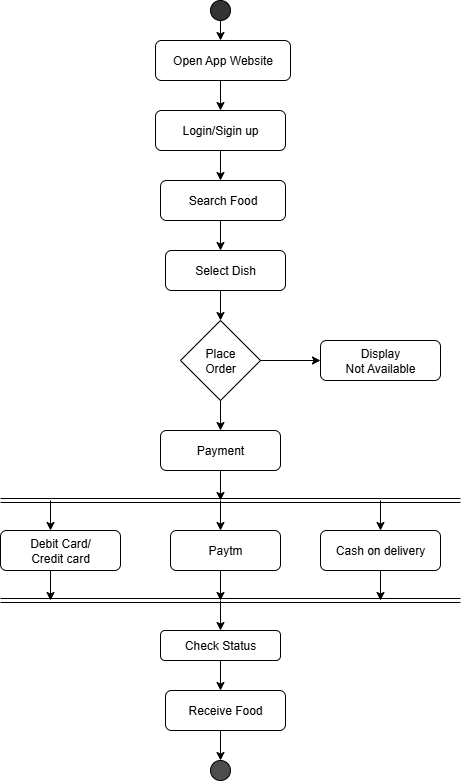

The diagram above was exported from draw.io. Its source (the exported page's mxGraphModel, read from the mxfile embedded in the PNG):
<mxGraphModel dx="1804" dy="896" grid="1" gridSize="10" guides="1" tooltips="1" connect="1" arrows="1" fold="1" page="1" pageScale="1" pageWidth="850" pageHeight="1100" math="0" shadow="0">
  <root>
    <mxCell id="0" />
    <mxCell id="1" parent="0" />
    <mxCell id="QZTjSbpOWTN6S3YHJKNB-8" value="Open App Website" style="rounded=1;whiteSpace=wrap;html=1;" vertex="1" parent="1">
      <mxGeometry x="305" y="70" width="135" height="40" as="geometry" />
    </mxCell>
    <mxCell id="QZTjSbpOWTN6S3YHJKNB-12" value="" style="endArrow=classic;html=1;rounded=0;" edge="1" parent="1">
      <mxGeometry width="50" height="50" relative="1" as="geometry">
        <mxPoint x="370" y="40" as="sourcePoint" />
        <mxPoint x="370" y="70" as="targetPoint" />
      </mxGeometry>
    </mxCell>
    <mxCell id="QZTjSbpOWTN6S3YHJKNB-15" value="Login/Sigin up" style="rounded=1;whiteSpace=wrap;html=1;" vertex="1" parent="1">
      <mxGeometry x="305" y="140" width="130" height="40" as="geometry" />
    </mxCell>
    <mxCell id="QZTjSbpOWTN6S3YHJKNB-17" value="" style="endArrow=classic;html=1;rounded=0;" edge="1" parent="1">
      <mxGeometry width="50" height="50" relative="1" as="geometry">
        <mxPoint x="370" y="110" as="sourcePoint" />
        <mxPoint x="370" y="140" as="targetPoint" />
      </mxGeometry>
    </mxCell>
    <mxCell id="QZTjSbpOWTN6S3YHJKNB-18" value="Search Food" style="rounded=1;whiteSpace=wrap;html=1;" vertex="1" parent="1">
      <mxGeometry x="310" y="210" width="125" height="40" as="geometry" />
    </mxCell>
    <mxCell id="QZTjSbpOWTN6S3YHJKNB-20" value="" style="endArrow=classic;html=1;rounded=0;" edge="1" parent="1">
      <mxGeometry width="50" height="50" relative="1" as="geometry">
        <mxPoint x="370" y="180" as="sourcePoint" />
        <mxPoint x="370" y="210" as="targetPoint" />
      </mxGeometry>
    </mxCell>
    <mxCell id="QZTjSbpOWTN6S3YHJKNB-22" value="" style="endArrow=classic;html=1;rounded=0;" edge="1" parent="1">
      <mxGeometry width="50" height="50" relative="1" as="geometry">
        <mxPoint x="370" y="250" as="sourcePoint" />
        <mxPoint x="370" y="280" as="targetPoint" />
      </mxGeometry>
    </mxCell>
    <mxCell id="QZTjSbpOWTN6S3YHJKNB-23" value="Select Dish" style="rounded=1;whiteSpace=wrap;html=1;" vertex="1" parent="1">
      <mxGeometry x="315" y="280" width="120" height="40" as="geometry" />
    </mxCell>
    <mxCell id="QZTjSbpOWTN6S3YHJKNB-25" value="" style="endArrow=classic;html=1;rounded=0;" edge="1" parent="1" target="QZTjSbpOWTN6S3YHJKNB-26">
      <mxGeometry width="50" height="50" relative="1" as="geometry">
        <mxPoint x="370" y="320" as="sourcePoint" />
        <mxPoint x="370" y="350" as="targetPoint" />
      </mxGeometry>
    </mxCell>
    <mxCell id="QZTjSbpOWTN6S3YHJKNB-26" value="Place&lt;div&gt;Order&lt;/div&gt;" style="rhombus;whiteSpace=wrap;html=1;" vertex="1" parent="1">
      <mxGeometry x="330" y="350" width="80" height="80" as="geometry" />
    </mxCell>
    <mxCell id="QZTjSbpOWTN6S3YHJKNB-27" value="" style="endArrow=classic;html=1;rounded=0;exitX=1;exitY=0.5;exitDx=0;exitDy=0;" edge="1" parent="1" source="QZTjSbpOWTN6S3YHJKNB-26" target="QZTjSbpOWTN6S3YHJKNB-28">
      <mxGeometry width="50" height="50" relative="1" as="geometry">
        <mxPoint x="400" y="510" as="sourcePoint" />
        <mxPoint x="460" y="390" as="targetPoint" />
      </mxGeometry>
    </mxCell>
    <mxCell id="QZTjSbpOWTN6S3YHJKNB-28" value="Display&lt;div&gt;Not Available&lt;/div&gt;" style="rounded=1;whiteSpace=wrap;html=1;" vertex="1" parent="1">
      <mxGeometry x="470" y="370" width="120" height="40" as="geometry" />
    </mxCell>
    <mxCell id="QZTjSbpOWTN6S3YHJKNB-30" value="" style="endArrow=classic;html=1;rounded=0;exitX=0.5;exitY=1;exitDx=0;exitDy=0;" edge="1" parent="1" source="QZTjSbpOWTN6S3YHJKNB-26" target="QZTjSbpOWTN6S3YHJKNB-31">
      <mxGeometry width="50" height="50" relative="1" as="geometry">
        <mxPoint x="360" y="420" as="sourcePoint" />
        <mxPoint x="370" y="460" as="targetPoint" />
      </mxGeometry>
    </mxCell>
    <mxCell id="QZTjSbpOWTN6S3YHJKNB-31" value="Payment" style="rounded=1;whiteSpace=wrap;html=1;" vertex="1" parent="1">
      <mxGeometry x="310" y="460" width="120" height="40" as="geometry" />
    </mxCell>
    <mxCell id="QZTjSbpOWTN6S3YHJKNB-32" value="" style="endArrow=classic;html=1;rounded=0;" edge="1" parent="1">
      <mxGeometry width="50" height="50" relative="1" as="geometry">
        <mxPoint x="370" y="500" as="sourcePoint" />
        <mxPoint x="370" y="530" as="targetPoint" />
      </mxGeometry>
    </mxCell>
    <mxCell id="QZTjSbpOWTN6S3YHJKNB-33" value="" style="shape=link;html=1;rounded=0;fillColor=#FF0000;" edge="1" parent="1">
      <mxGeometry width="100" relative="1" as="geometry">
        <mxPoint x="150" y="530" as="sourcePoint" />
        <mxPoint x="610" y="530" as="targetPoint" />
      </mxGeometry>
    </mxCell>
    <mxCell id="QZTjSbpOWTN6S3YHJKNB-34" value="" style="endArrow=classic;html=1;rounded=0;" edge="1" parent="1">
      <mxGeometry width="50" height="50" relative="1" as="geometry">
        <mxPoint x="210" y="530" as="sourcePoint" />
        <mxPoint x="210" y="530" as="targetPoint" />
      </mxGeometry>
    </mxCell>
    <mxCell id="QZTjSbpOWTN6S3YHJKNB-36" value="Debit Card/&lt;div&gt;Credit card&lt;/div&gt;" style="rounded=1;whiteSpace=wrap;html=1;" vertex="1" parent="1">
      <mxGeometry x="150" y="560" width="120" height="40" as="geometry" />
    </mxCell>
    <mxCell id="QZTjSbpOWTN6S3YHJKNB-38" value="" style="endArrow=classic;html=1;rounded=0;" edge="1" parent="1">
      <mxGeometry width="50" height="50" relative="1" as="geometry">
        <mxPoint x="200" y="530" as="sourcePoint" />
        <mxPoint x="200" y="560" as="targetPoint" />
      </mxGeometry>
    </mxCell>
    <mxCell id="QZTjSbpOWTN6S3YHJKNB-40" value="" style="endArrow=classic;html=1;rounded=0;" edge="1" parent="1">
      <mxGeometry width="50" height="50" relative="1" as="geometry">
        <mxPoint x="370" y="530" as="sourcePoint" />
        <mxPoint x="370" y="560" as="targetPoint" />
      </mxGeometry>
    </mxCell>
    <mxCell id="QZTjSbpOWTN6S3YHJKNB-41" value="Paytm" style="rounded=1;whiteSpace=wrap;html=1;" vertex="1" parent="1">
      <mxGeometry x="320" y="560" width="110" height="40" as="geometry" />
    </mxCell>
    <mxCell id="QZTjSbpOWTN6S3YHJKNB-42" value="" style="endArrow=classic;html=1;rounded=0;" edge="1" parent="1" target="QZTjSbpOWTN6S3YHJKNB-43">
      <mxGeometry width="50" height="50" relative="1" as="geometry">
        <mxPoint x="530" y="530" as="sourcePoint" />
        <mxPoint x="530" y="560" as="targetPoint" />
      </mxGeometry>
    </mxCell>
    <mxCell id="QZTjSbpOWTN6S3YHJKNB-43" value="Cash on delivery" style="rounded=1;whiteSpace=wrap;html=1;" vertex="1" parent="1">
      <mxGeometry x="470" y="560" width="120" height="40" as="geometry" />
    </mxCell>
    <mxCell id="QZTjSbpOWTN6S3YHJKNB-44" value="" style="endArrow=classic;html=1;rounded=0;" edge="1" parent="1">
      <mxGeometry width="50" height="50" relative="1" as="geometry">
        <mxPoint x="200" y="600" as="sourcePoint" />
        <mxPoint x="200" y="630" as="targetPoint" />
      </mxGeometry>
    </mxCell>
    <mxCell id="QZTjSbpOWTN6S3YHJKNB-45" value="" style="endArrow=classic;html=1;rounded=0;" edge="1" parent="1">
      <mxGeometry width="50" height="50" relative="1" as="geometry">
        <mxPoint x="370" y="600" as="sourcePoint" />
        <mxPoint x="370" y="630" as="targetPoint" />
      </mxGeometry>
    </mxCell>
    <mxCell id="QZTjSbpOWTN6S3YHJKNB-46" value="" style="endArrow=classic;html=1;rounded=0;" edge="1" parent="1">
      <mxGeometry width="50" height="50" relative="1" as="geometry">
        <mxPoint x="530" y="600" as="sourcePoint" />
        <mxPoint x="530" y="630" as="targetPoint" />
      </mxGeometry>
    </mxCell>
    <mxCell id="QZTjSbpOWTN6S3YHJKNB-47" value="" style="shape=link;html=1;rounded=0;" edge="1" parent="1">
      <mxGeometry width="100" relative="1" as="geometry">
        <mxPoint x="150" y="630" as="sourcePoint" />
        <mxPoint x="610" y="630" as="targetPoint" />
      </mxGeometry>
    </mxCell>
    <mxCell id="QZTjSbpOWTN6S3YHJKNB-48" value="" style="endArrow=classic;html=1;rounded=0;" edge="1" parent="1" target="QZTjSbpOWTN6S3YHJKNB-49">
      <mxGeometry width="50" height="50" relative="1" as="geometry">
        <mxPoint x="370" y="630" as="sourcePoint" />
        <mxPoint x="370" y="660" as="targetPoint" />
      </mxGeometry>
    </mxCell>
    <mxCell id="QZTjSbpOWTN6S3YHJKNB-49" value="Check Status" style="rounded=1;whiteSpace=wrap;html=1;" vertex="1" parent="1">
      <mxGeometry x="310" y="660" width="120" height="30" as="geometry" />
    </mxCell>
    <mxCell id="QZTjSbpOWTN6S3YHJKNB-50" value="" style="endArrow=classic;html=1;rounded=0;" edge="1" parent="1">
      <mxGeometry width="50" height="50" relative="1" as="geometry">
        <mxPoint x="370" y="690" as="sourcePoint" />
        <mxPoint x="370" y="720" as="targetPoint" />
      </mxGeometry>
    </mxCell>
    <mxCell id="QZTjSbpOWTN6S3YHJKNB-51" value="Receive Food" style="rounded=1;whiteSpace=wrap;html=1;" vertex="1" parent="1">
      <mxGeometry x="315" y="720" width="120" height="40" as="geometry" />
    </mxCell>
    <mxCell id="QZTjSbpOWTN6S3YHJKNB-52" value="" style="endArrow=classic;html=1;rounded=0;" edge="1" parent="1" target="QZTjSbpOWTN6S3YHJKNB-53">
      <mxGeometry width="50" height="50" relative="1" as="geometry">
        <mxPoint x="370" y="760" as="sourcePoint" />
        <mxPoint x="370" y="790" as="targetPoint" />
      </mxGeometry>
    </mxCell>
    <mxCell id="QZTjSbpOWTN6S3YHJKNB-53" value="" style="ellipse;whiteSpace=wrap;html=1;aspect=fixed;fillColor=#4D4D4D;" vertex="1" parent="1">
      <mxGeometry x="360" y="790" width="20" height="20" as="geometry" />
    </mxCell>
    <mxCell id="QZTjSbpOWTN6S3YHJKNB-54" value="" style="ellipse;whiteSpace=wrap;html=1;aspect=fixed;fillColor=#333333;" vertex="1" parent="1">
      <mxGeometry x="360" y="30" width="20" height="20" as="geometry" />
    </mxCell>
  </root>
</mxGraphModel>